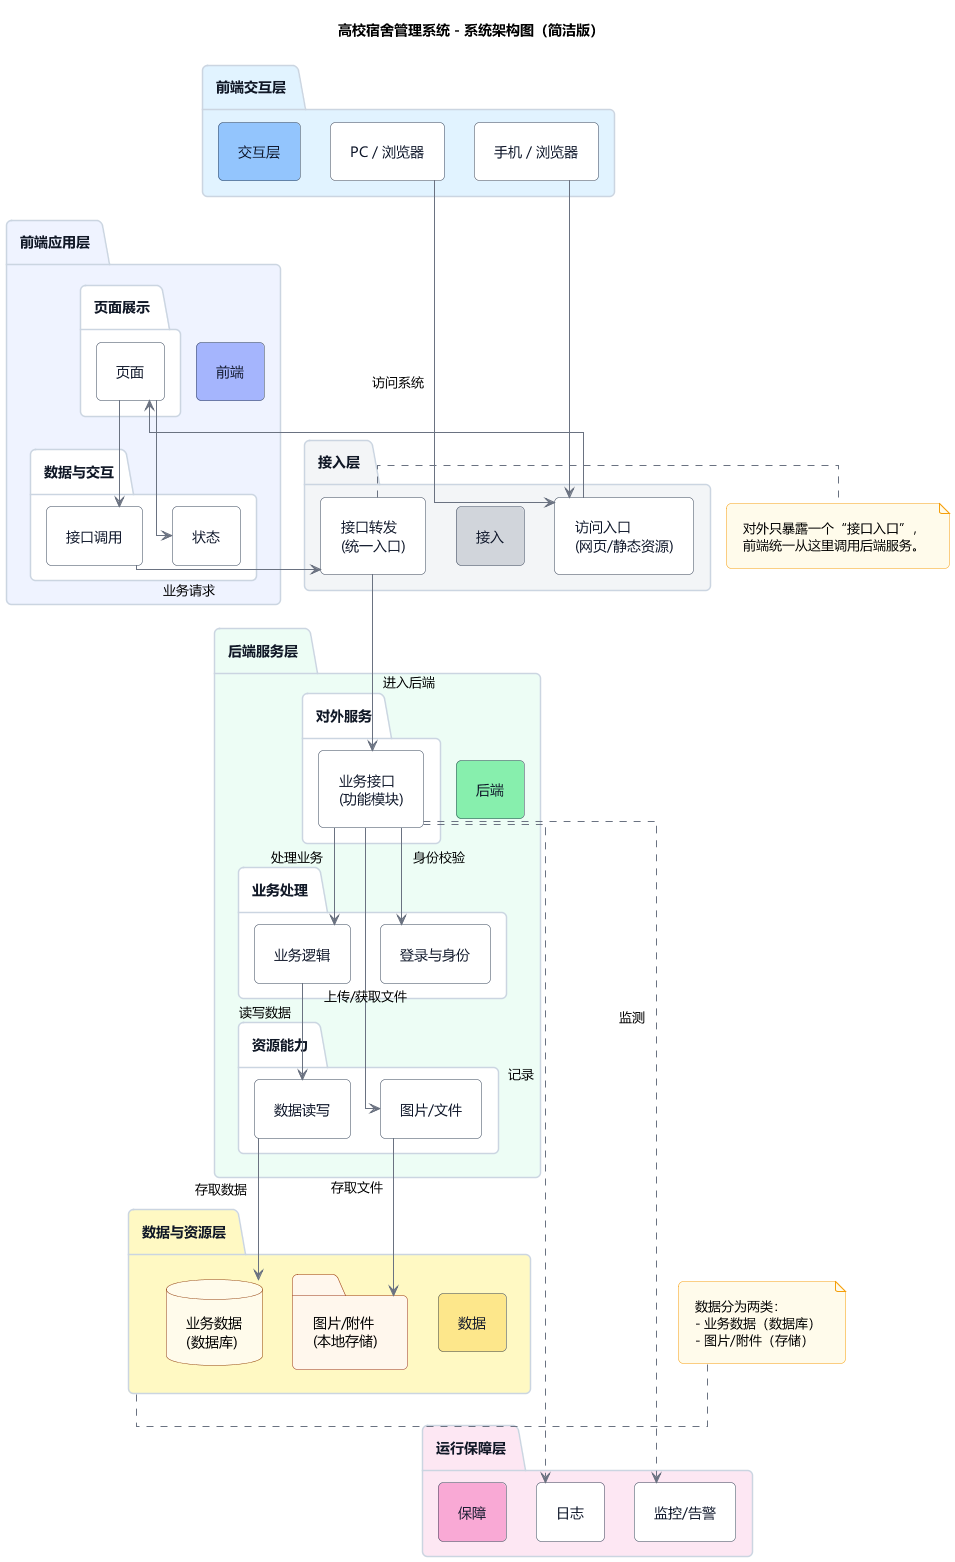

The diagram above was rendered by PlantUML. Its source (embedded in the PNG):
@startuml architecture_diagram_layered
title 高校宿舍管理系统 - 系统架构图（简洁版）

' ===== Global Style =====
skinparam shadowing false
skinparam componentStyle rectangle
skinparam defaultFontName Microsoft YaHei
skinparam RoundCorner 10
skinparam Padding 10
skinparam ArrowColor #6B7280
skinparam ArrowThickness 1
skinparam RectangleBorderColor #374151
skinparam RectangleBackgroundColor #FFFFFF
skinparam NoteBackgroundColor #FFFBEB
skinparam NoteBorderColor #F59E0B

top to bottom direction
skinparam linetype ortho
skinparam nodesep 30
skinparam ranksep 30

' ===== Layer Styles =====
skinparam package {
  BorderColor #CBD5E1
  BackgroundColor #FFFFFF
  FontColor #111827
}

skinparam rectangle {
  BorderColor #334155
  FontColor #0F172A
}

skinparam database {
  BorderColor #92400E
  BackgroundColor #FFFBEB
}

skinparam folder {
  BorderColor #9A3412
  BackgroundColor #FFF7ED
}

' ===== Layers =====
package "前端交互层" as L0 #E0F2FE {
  rectangle "交互层" as bar0 #93C5FD
  rectangle "PC / 浏览器" as client_pc #FFFFFF
  rectangle "手机 / 浏览器" as client_mobile #FFFFFF
}

package "前端应用层" as L1 #EEF2FF {
  rectangle "前端" as bar1 #A5B4FC
  package "页面展示" as fe_g1 #FFFFFF {
    rectangle "页面" as fe_views
  }
  package "数据与交互" as fe_g2 #FFFFFF {
    rectangle "状态" as fe_vuex
    rectangle "接口调用" as fe_axios
  }
}

package "接入层" as L2 #F3F4F6 {
  rectangle "接入" as bar2 #D1D5DB
  rectangle "访问入口\n(网页/静态资源)" as ingress_web
  rectangle "接口转发\n(统一入口)" as ingress_proxy
}

package "后端服务层" as L3 #ECFDF5 {
  rectangle "后端" as bar3 #86EFAC
  package "对外服务" as be_g1 #FFFFFF {
    rectangle "业务接口\n(功能模块)" as be_ctrl
  }
  package "业务处理" as be_g2 #FFFFFF {
    rectangle "登录与身份" as be_session
    rectangle "业务逻辑" as be_svc
  }
  package "资源能力" as be_g3 #FFFFFF {
    rectangle "数据读写" as be_mapper
    rectangle "图片/文件" as be_files
  }
}

package "数据与资源层" as L4 #FEF9C3 {
  rectangle "数据" as bar4 #FDE68A
  database "业务数据\n(数据库)" as db
  folder "图片/附件\n(本地存储)" as fs
}

package "运行保障层" as L5 #FCE7F3 {
  rectangle "保障" as bar5 #F9A8D4
  rectangle "日志" as ops_log
  rectangle "监控/告警" as ops_mon
}

' ===== Layout Hints (force vertical stacking) =====
bar0 -[hidden]down-> bar1
bar1 -[hidden]down-> bar2
bar2 -[hidden]down-> bar3
bar3 -[hidden]down-> bar4
bar4 -[hidden]down-> bar5

' Keep left title bars aligned
bar0 -[hidden]down-> bar1
bar1 -[hidden]down-> bar2
bar2 -[hidden]down-> bar3
bar3 -[hidden]down-> bar4
bar4 -[hidden]down-> bar5

' ===== Flows =====
client_pc --> ingress_web : 访问系统
client_mobile --> ingress_web

ingress_web --> fe_views
fe_views --> fe_vuex
fe_views --> fe_axios

fe_axios --> ingress_proxy : 业务请求
ingress_proxy --> be_ctrl : 进入后端

be_ctrl --> be_session : 身份校验
be_ctrl --> be_svc : 处理业务
be_svc --> be_mapper : 读写数据
be_mapper --> db : 存取数据

be_ctrl --> be_files : 上传/获取文件
be_files --> fs : 存取文件

be_ctrl ..> ops_log : 记录
be_ctrl ..> ops_mon : 监测

note right of ingress_proxy
对外只暴露一个“接口入口”，
前端统一从这里调用后端服务。
end note

note right of L4
数据分为两类：
- 业务数据（数据库）
- 图片/附件（存储）
end note

@enduml